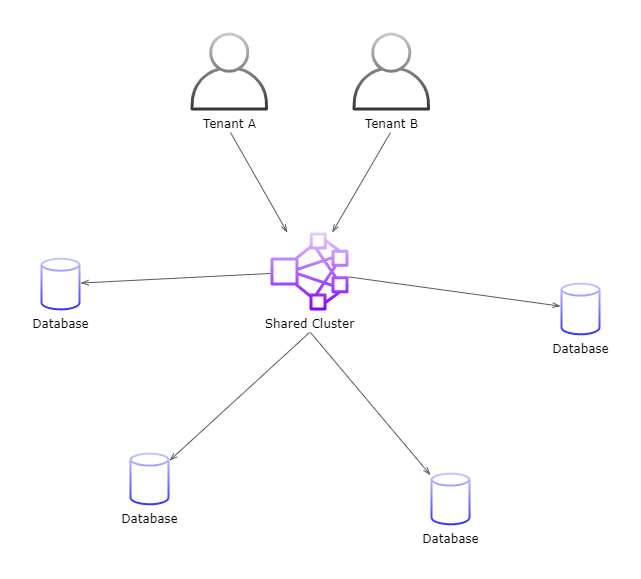

The diagram above was exported from draw.io. Its source (the exported page's mxGraphModel, read from the mxfile embedded in the PNG):
<mxGraphModel dx="1422" dy="724" grid="1" gridSize="10" guides="1" tooltips="1" connect="1" arrows="1" fold="1" page="1" pageScale="1" pageWidth="1169" pageHeight="827" math="0" shadow="0">
  <root>
    <mxCell id="30P6KUDYiji9gLSVpcTj-0" />
    <mxCell id="30P6KUDYiji9gLSVpcTj-1" parent="30P6KUDYiji9gLSVpcTj-0" />
    <mxCell id="30P6KUDYiji9gLSVpcTj-2" value="Tenant A" style="outlineConnect=0;strokeColor=#666666;dashed=0;verticalLabelPosition=bottom;verticalAlign=top;align=center;html=1;fontSize=12;fontStyle=0;aspect=fixed;pointerEvents=1;shape=mxgraph.aws4.user;fontFamily=Verdana;gradientColor=#333333;fillColor=#CCCCCC;" vertex="1" parent="30P6KUDYiji9gLSVpcTj-1">
      <mxGeometry x="480" y="40" width="78" height="78" as="geometry" />
    </mxCell>
    <mxCell id="30P6KUDYiji9gLSVpcTj-3" value="" style="html=1;endArrow=openThin;elbow=vertical;startArrow=none;endFill=0;strokeColor=#545B64;rounded=0;fontFamily=Verdana;fontSize=14;" edge="1" parent="30P6KUDYiji9gLSVpcTj-1" target="30P6KUDYiji9gLSVpcTj-6">
      <mxGeometry width="100" relative="1" as="geometry">
        <mxPoint x="520" y="140" as="sourcePoint" />
        <mxPoint x="280" y="240" as="targetPoint" />
      </mxGeometry>
    </mxCell>
    <mxCell id="30P6KUDYiji9gLSVpcTj-4" value="Tenant B" style="outlineConnect=0;strokeColor=#666666;dashed=0;verticalLabelPosition=bottom;verticalAlign=top;align=center;html=1;fontSize=12;fontStyle=0;aspect=fixed;pointerEvents=1;shape=mxgraph.aws4.user;fontFamily=Verdana;fillColor=#CCCCCC;gradientColor=#333333;" vertex="1" parent="30P6KUDYiji9gLSVpcTj-1">
      <mxGeometry x="642" y="40" width="78" height="78" as="geometry" />
    </mxCell>
    <mxCell id="30P6KUDYiji9gLSVpcTj-5" value="" style="html=1;endArrow=openThin;elbow=vertical;startArrow=none;endFill=0;strokeColor=#545B64;rounded=0;fontFamily=Verdana;fontSize=14;" edge="1" parent="30P6KUDYiji9gLSVpcTj-1" target="30P6KUDYiji9gLSVpcTj-6">
      <mxGeometry width="100" relative="1" as="geometry">
        <mxPoint x="680" y="140" as="sourcePoint" />
        <mxPoint x="795" y="318.124953843002" as="targetPoint" />
      </mxGeometry>
    </mxCell>
    <mxCell id="30P6KUDYiji9gLSVpcTj-6" value="Shared Cluster" style="outlineConnect=0;strokeColor=#996185;dashed=0;verticalLabelPosition=bottom;verticalAlign=top;align=center;html=1;fontSize=12;fontStyle=0;aspect=fixed;pointerEvents=1;shape=mxgraph.aws4.cluster;labelBackgroundColor=#ffffff;gradientColor=#7F00FF;fillColor=#E5CCFF;fontFamily=Verdana;" vertex="1" parent="30P6KUDYiji9gLSVpcTj-1">
      <mxGeometry x="560" y="240" width="78" height="78" as="geometry" />
    </mxCell>
    <mxCell id="30P6KUDYiji9gLSVpcTj-7" value="Database" style="outlineConnect=0;gradientColor=#3333FF;fillColor=#C9C7FF;strokeColor=#6c8ebf;dashed=0;verticalLabelPosition=bottom;verticalAlign=top;align=center;html=1;fontSize=12;fontStyle=0;aspect=fixed;pointerEvents=1;shape=mxgraph.aws4.generic_database;labelBackgroundColor=none;fontFamily=Verdana;" vertex="1" parent="30P6KUDYiji9gLSVpcTj-1">
      <mxGeometry x="330" y="265.12" width="40" height="52.88" as="geometry" />
    </mxCell>
    <mxCell id="30P6KUDYiji9gLSVpcTj-8" value="Database" style="outlineConnect=0;gradientColor=#3333FF;fillColor=#C9C7FF;strokeColor=#6c8ebf;dashed=0;verticalLabelPosition=bottom;verticalAlign=top;align=center;html=1;fontSize=12;fontStyle=0;aspect=fixed;pointerEvents=1;shape=mxgraph.aws4.generic_database;labelBackgroundColor=none;fontFamily=Verdana;" vertex="1" parent="30P6KUDYiji9gLSVpcTj-1">
      <mxGeometry x="419" y="460" width="40" height="52.88" as="geometry" />
    </mxCell>
    <mxCell id="30P6KUDYiji9gLSVpcTj-9" value="Database" style="outlineConnect=0;gradientColor=#3333FF;fillColor=#C9C7FF;strokeColor=#6c8ebf;dashed=0;verticalLabelPosition=bottom;verticalAlign=top;align=center;html=1;fontSize=12;fontStyle=0;aspect=fixed;pointerEvents=1;shape=mxgraph.aws4.generic_database;labelBackgroundColor=none;fontFamily=Verdana;" vertex="1" parent="30P6KUDYiji9gLSVpcTj-1">
      <mxGeometry x="850" y="290" width="40" height="52.88" as="geometry" />
    </mxCell>
    <mxCell id="30P6KUDYiji9gLSVpcTj-10" value="" style="html=1;endArrow=openThin;elbow=vertical;startArrow=none;endFill=0;strokeColor=#545B64;rounded=0;fontFamily=Verdana;fontSize=14;fontColor=#000000;" edge="1" parent="30P6KUDYiji9gLSVpcTj-1" source="30P6KUDYiji9gLSVpcTj-6" target="30P6KUDYiji9gLSVpcTj-7">
      <mxGeometry width="100" relative="1" as="geometry">
        <mxPoint x="50" y="370" as="sourcePoint" />
        <mxPoint x="150" y="370" as="targetPoint" />
      </mxGeometry>
    </mxCell>
    <mxCell id="30P6KUDYiji9gLSVpcTj-11" value="" style="html=1;endArrow=openThin;elbow=vertical;startArrow=none;endFill=0;strokeColor=#545B64;rounded=0;fontFamily=Verdana;fontSize=14;fontColor=#000000;" edge="1" parent="30P6KUDYiji9gLSVpcTj-1" target="30P6KUDYiji9gLSVpcTj-8">
      <mxGeometry width="100" relative="1" as="geometry">
        <mxPoint x="599" y="340" as="sourcePoint" />
        <mxPoint x="140" y="390" as="targetPoint" />
      </mxGeometry>
    </mxCell>
    <mxCell id="30P6KUDYiji9gLSVpcTj-12" value="" style="html=1;endArrow=openThin;elbow=vertical;startArrow=none;endFill=0;strokeColor=#545B64;rounded=0;fontFamily=Verdana;fontSize=14;fontColor=#000000;" edge="1" parent="30P6KUDYiji9gLSVpcTj-1" source="30P6KUDYiji9gLSVpcTj-6" target="30P6KUDYiji9gLSVpcTj-9">
      <mxGeometry width="100" relative="1" as="geometry">
        <mxPoint x="80" y="440" as="sourcePoint" />
        <mxPoint x="180" y="440" as="targetPoint" />
      </mxGeometry>
    </mxCell>
    <mxCell id="hwf2HwhINqD3gGigNl2m-0" value="Database" style="outlineConnect=0;gradientColor=#3333FF;fillColor=#C9C7FF;strokeColor=#6c8ebf;dashed=0;verticalLabelPosition=bottom;verticalAlign=top;align=center;html=1;fontSize=12;fontStyle=0;aspect=fixed;pointerEvents=1;shape=mxgraph.aws4.generic_database;labelBackgroundColor=none;fontFamily=Verdana;" vertex="1" parent="30P6KUDYiji9gLSVpcTj-1">
      <mxGeometry x="720" y="480" width="40" height="52.88" as="geometry" />
    </mxCell>
    <mxCell id="hwf2HwhINqD3gGigNl2m-1" value="" style="html=1;endArrow=openThin;elbow=vertical;startArrow=none;endFill=0;strokeColor=#545B64;rounded=0;fontFamily=Verdana;fontSize=14;fontColor=#000000;" edge="1" parent="30P6KUDYiji9gLSVpcTj-1" target="hwf2HwhINqD3gGigNl2m-0">
      <mxGeometry width="100" relative="1" as="geometry">
        <mxPoint x="600" y="340" as="sourcePoint" />
        <mxPoint x="469" y="478.135" as="targetPoint" />
      </mxGeometry>
    </mxCell>
  </root>
</mxGraphModel>